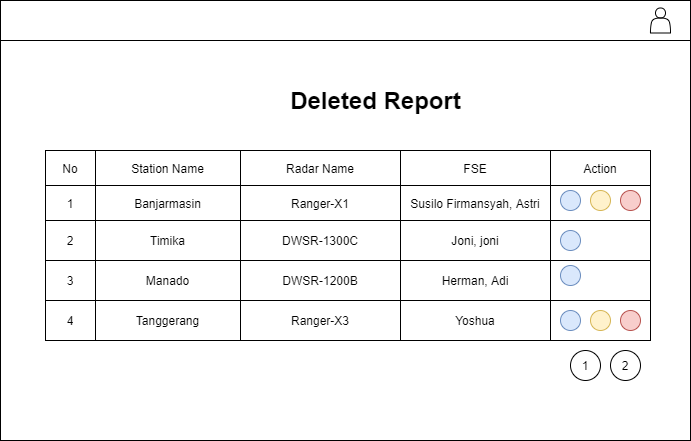

The diagram above was exported from draw.io. Its source (the exported page's mxGraphModel, read from the mxfile embedded in the PNG):
<mxGraphModel dx="704" dy="540" grid="1" gridSize="10" guides="1" tooltips="1" connect="1" arrows="1" fold="1" page="1" pageScale="1" pageWidth="850" pageHeight="1100" math="0" shadow="0">
  <root>
    <mxCell id="0" />
    <mxCell id="1" parent="0" />
    <mxCell id="2" value="" style="rounded=0;whiteSpace=wrap;html=1;" vertex="1" parent="1">
      <mxGeometry x="50" y="30" width="690" height="440" as="geometry" />
    </mxCell>
    <mxCell id="3" value="" style="rounded=0;whiteSpace=wrap;html=1;" vertex="1" parent="1">
      <mxGeometry x="50" y="30" width="690" height="40" as="geometry" />
    </mxCell>
    <mxCell id="4" value="" style="shape=actor;whiteSpace=wrap;html=1;" vertex="1" parent="1">
      <mxGeometry x="700" y="37.5" width="20" height="25" as="geometry" />
    </mxCell>
    <mxCell id="5" value="" style="shape=table;html=1;whiteSpace=wrap;startSize=0;container=1;collapsible=0;childLayout=tableLayout;" vertex="1" parent="1">
      <mxGeometry x="95" y="180" width="605" height="190" as="geometry" />
    </mxCell>
    <mxCell id="6" value="" style="shape=partialRectangle;html=1;whiteSpace=wrap;collapsible=0;dropTarget=0;pointerEvents=0;fillColor=none;top=0;left=0;bottom=0;right=0;points=[[0,0.5],[1,0.5]];portConstraint=eastwest;" vertex="1" parent="5">
      <mxGeometry width="605" height="35" as="geometry" />
    </mxCell>
    <mxCell id="7" value="No" style="shape=partialRectangle;html=1;whiteSpace=wrap;connectable=0;overflow=hidden;fillColor=none;top=0;left=0;bottom=0;right=0;" vertex="1" parent="6">
      <mxGeometry width="50" height="35" as="geometry" />
    </mxCell>
    <mxCell id="8" value="Station Name" style="shape=partialRectangle;html=1;whiteSpace=wrap;connectable=0;overflow=hidden;fillColor=none;top=0;left=0;bottom=0;right=0;" vertex="1" parent="6">
      <mxGeometry x="50" width="145" height="35" as="geometry" />
    </mxCell>
    <mxCell id="9" value="Radar Name" style="shape=partialRectangle;html=1;whiteSpace=wrap;connectable=0;overflow=hidden;fillColor=none;top=0;left=0;bottom=0;right=0;" vertex="1" parent="6">
      <mxGeometry x="195" width="160" height="35" as="geometry" />
    </mxCell>
    <mxCell id="10" value="FSE" style="shape=partialRectangle;html=1;whiteSpace=wrap;connectable=0;overflow=hidden;fillColor=none;top=0;left=0;bottom=0;right=0;" vertex="1" parent="6">
      <mxGeometry x="355" width="150" height="35" as="geometry" />
    </mxCell>
    <mxCell id="11" value="Action" style="shape=partialRectangle;html=1;whiteSpace=wrap;connectable=0;overflow=hidden;fillColor=none;top=0;left=0;bottom=0;right=0;" vertex="1" parent="6">
      <mxGeometry x="505" width="100" height="35" as="geometry" />
    </mxCell>
    <mxCell id="12" value="" style="shape=partialRectangle;html=1;whiteSpace=wrap;collapsible=0;dropTarget=0;pointerEvents=0;fillColor=none;top=0;left=0;bottom=0;right=0;points=[[0,0.5],[1,0.5]];portConstraint=eastwest;" vertex="1" parent="5">
      <mxGeometry y="35" width="605" height="35" as="geometry" />
    </mxCell>
    <mxCell id="13" value="1" style="shape=partialRectangle;html=1;whiteSpace=wrap;connectable=0;overflow=hidden;fillColor=none;top=0;left=0;bottom=0;right=0;" vertex="1" parent="12">
      <mxGeometry width="50" height="35" as="geometry" />
    </mxCell>
    <mxCell id="14" value="Banjarmasin" style="shape=partialRectangle;html=1;whiteSpace=wrap;connectable=0;overflow=hidden;fillColor=none;top=0;left=0;bottom=0;right=0;" vertex="1" parent="12">
      <mxGeometry x="50" width="145" height="35" as="geometry" />
    </mxCell>
    <mxCell id="15" value="Ranger-X1" style="shape=partialRectangle;html=1;whiteSpace=wrap;connectable=0;overflow=hidden;fillColor=none;top=0;left=0;bottom=0;right=0;" vertex="1" parent="12">
      <mxGeometry x="195" width="160" height="35" as="geometry" />
    </mxCell>
    <mxCell id="16" value="Susilo Firmansyah, Astri" style="shape=partialRectangle;html=1;whiteSpace=wrap;connectable=0;overflow=hidden;fillColor=none;top=0;left=0;bottom=0;right=0;" vertex="1" parent="12">
      <mxGeometry x="355" width="150" height="35" as="geometry" />
    </mxCell>
    <mxCell id="17" value="" style="shape=partialRectangle;html=1;whiteSpace=wrap;connectable=0;overflow=hidden;fillColor=none;top=0;left=0;bottom=0;right=0;" vertex="1" parent="12">
      <mxGeometry x="505" width="100" height="35" as="geometry" />
    </mxCell>
    <mxCell id="18" value="" style="shape=partialRectangle;html=1;whiteSpace=wrap;collapsible=0;dropTarget=0;pointerEvents=0;fillColor=none;top=0;left=0;bottom=0;right=0;points=[[0,0.5],[1,0.5]];portConstraint=eastwest;" vertex="1" parent="5">
      <mxGeometry y="70" width="605" height="40" as="geometry" />
    </mxCell>
    <mxCell id="19" value="2" style="shape=partialRectangle;html=1;whiteSpace=wrap;connectable=0;overflow=hidden;fillColor=none;top=0;left=0;bottom=0;right=0;" vertex="1" parent="18">
      <mxGeometry width="50" height="40" as="geometry" />
    </mxCell>
    <mxCell id="20" value="Timika" style="shape=partialRectangle;html=1;whiteSpace=wrap;connectable=0;overflow=hidden;fillColor=none;top=0;left=0;bottom=0;right=0;" vertex="1" parent="18">
      <mxGeometry x="50" width="145" height="40" as="geometry" />
    </mxCell>
    <mxCell id="21" value="DWSR-1300C" style="shape=partialRectangle;html=1;whiteSpace=wrap;connectable=0;overflow=hidden;fillColor=none;top=0;left=0;bottom=0;right=0;" vertex="1" parent="18">
      <mxGeometry x="195" width="160" height="40" as="geometry" />
    </mxCell>
    <mxCell id="22" value="Joni, joni" style="shape=partialRectangle;html=1;whiteSpace=wrap;connectable=0;overflow=hidden;fillColor=none;top=0;left=0;bottom=0;right=0;" vertex="1" parent="18">
      <mxGeometry x="355" width="150" height="40" as="geometry" />
    </mxCell>
    <mxCell id="23" value="" style="shape=partialRectangle;html=1;whiteSpace=wrap;connectable=0;overflow=hidden;fillColor=none;top=0;left=0;bottom=0;right=0;" vertex="1" parent="18">
      <mxGeometry x="505" width="100" height="40" as="geometry" />
    </mxCell>
    <mxCell id="24" value="" style="shape=partialRectangle;html=1;whiteSpace=wrap;collapsible=0;dropTarget=0;pointerEvents=0;fillColor=none;top=0;left=0;bottom=0;right=0;points=[[0,0.5],[1,0.5]];portConstraint=eastwest;" vertex="1" parent="5">
      <mxGeometry y="110" width="605" height="40" as="geometry" />
    </mxCell>
    <mxCell id="25" value="3" style="shape=partialRectangle;html=1;whiteSpace=wrap;connectable=0;overflow=hidden;fillColor=none;top=0;left=0;bottom=0;right=0;" vertex="1" parent="24">
      <mxGeometry width="50" height="40" as="geometry" />
    </mxCell>
    <mxCell id="26" value="Manado" style="shape=partialRectangle;html=1;whiteSpace=wrap;connectable=0;overflow=hidden;fillColor=none;top=0;left=0;bottom=0;right=0;" vertex="1" parent="24">
      <mxGeometry x="50" width="145" height="40" as="geometry" />
    </mxCell>
    <mxCell id="27" value="DWSR-1200B" style="shape=partialRectangle;html=1;whiteSpace=wrap;connectable=0;overflow=hidden;fillColor=none;top=0;left=0;bottom=0;right=0;" vertex="1" parent="24">
      <mxGeometry x="195" width="160" height="40" as="geometry" />
    </mxCell>
    <mxCell id="28" value="Herman, Adi" style="shape=partialRectangle;html=1;whiteSpace=wrap;connectable=0;overflow=hidden;fillColor=none;top=0;left=0;bottom=0;right=0;" vertex="1" parent="24">
      <mxGeometry x="355" width="150" height="40" as="geometry" />
    </mxCell>
    <mxCell id="29" value="" style="shape=partialRectangle;html=1;whiteSpace=wrap;connectable=0;overflow=hidden;fillColor=none;top=0;left=0;bottom=0;right=0;" vertex="1" parent="24">
      <mxGeometry x="505" width="100" height="40" as="geometry" />
    </mxCell>
    <mxCell id="30" value="" style="shape=partialRectangle;html=1;whiteSpace=wrap;collapsible=0;dropTarget=0;pointerEvents=0;fillColor=none;top=0;left=0;bottom=0;right=0;points=[[0,0.5],[1,0.5]];portConstraint=eastwest;" vertex="1" parent="5">
      <mxGeometry y="150" width="605" height="40" as="geometry" />
    </mxCell>
    <mxCell id="31" value="4" style="shape=partialRectangle;html=1;whiteSpace=wrap;connectable=0;overflow=hidden;fillColor=none;top=0;left=0;bottom=0;right=0;" vertex="1" parent="30">
      <mxGeometry width="50" height="40" as="geometry" />
    </mxCell>
    <mxCell id="32" value="Tanggerang" style="shape=partialRectangle;html=1;whiteSpace=wrap;connectable=0;overflow=hidden;fillColor=none;top=0;left=0;bottom=0;right=0;" vertex="1" parent="30">
      <mxGeometry x="50" width="145" height="40" as="geometry" />
    </mxCell>
    <mxCell id="33" value="Ranger-X3" style="shape=partialRectangle;html=1;whiteSpace=wrap;connectable=0;overflow=hidden;fillColor=none;top=0;left=0;bottom=0;right=0;" vertex="1" parent="30">
      <mxGeometry x="195" width="160" height="40" as="geometry" />
    </mxCell>
    <mxCell id="34" value="Yoshua" style="shape=partialRectangle;html=1;whiteSpace=wrap;connectable=0;overflow=hidden;fillColor=none;top=0;left=0;bottom=0;right=0;" vertex="1" parent="30">
      <mxGeometry x="355" width="150" height="40" as="geometry" />
    </mxCell>
    <mxCell id="35" value="" style="shape=partialRectangle;html=1;whiteSpace=wrap;connectable=0;overflow=hidden;fillColor=none;top=0;left=0;bottom=0;right=0;" vertex="1" parent="30">
      <mxGeometry x="505" width="100" height="40" as="geometry" />
    </mxCell>
    <mxCell id="36" value="" style="group" vertex="1" connectable="0" parent="1">
      <mxGeometry x="610" y="220" width="80" height="20" as="geometry" />
    </mxCell>
    <mxCell id="37" value="" style="group" vertex="1" connectable="0" parent="36">
      <mxGeometry width="80" height="20" as="geometry" />
    </mxCell>
    <mxCell id="38" value="" style="ellipse;whiteSpace=wrap;html=1;aspect=fixed;fillColor=#dae8fc;strokeColor=#6c8ebf;" vertex="1" parent="37">
      <mxGeometry width="20" height="20" as="geometry" />
    </mxCell>
    <mxCell id="39" value="" style="ellipse;whiteSpace=wrap;html=1;aspect=fixed;fillColor=#f8cecc;strokeColor=#b85450;" vertex="1" parent="37">
      <mxGeometry x="60" width="20" height="20" as="geometry" />
    </mxCell>
    <mxCell id="40" value="" style="ellipse;whiteSpace=wrap;html=1;aspect=fixed;fillColor=#fff2cc;strokeColor=#d6b656;" vertex="1" parent="37">
      <mxGeometry x="30" width="20" height="20" as="geometry" />
    </mxCell>
    <mxCell id="41" value="" style="group" vertex="1" connectable="0" parent="1">
      <mxGeometry x="610" y="260" width="80" height="20" as="geometry" />
    </mxCell>
    <mxCell id="42" value="" style="group" vertex="1" connectable="0" parent="41">
      <mxGeometry width="80" height="20" as="geometry" />
    </mxCell>
    <mxCell id="43" value="" style="ellipse;whiteSpace=wrap;html=1;aspect=fixed;fillColor=#dae8fc;strokeColor=#6c8ebf;" vertex="1" parent="42">
      <mxGeometry width="20" height="20" as="geometry" />
    </mxCell>
    <mxCell id="46" value="" style="group" vertex="1" connectable="0" parent="1">
      <mxGeometry x="610" y="295" width="80" height="20" as="geometry" />
    </mxCell>
    <mxCell id="47" value="" style="group" vertex="1" connectable="0" parent="46">
      <mxGeometry width="80" height="20" as="geometry" />
    </mxCell>
    <mxCell id="48" value="" style="ellipse;whiteSpace=wrap;html=1;aspect=fixed;fillColor=#dae8fc;strokeColor=#6c8ebf;" vertex="1" parent="47">
      <mxGeometry width="20" height="20" as="geometry" />
    </mxCell>
    <mxCell id="53" value="1" style="ellipse;whiteSpace=wrap;html=1;aspect=fixed;" vertex="1" parent="1">
      <mxGeometry x="620" y="380" width="30" height="30" as="geometry" />
    </mxCell>
    <mxCell id="54" value="2" style="ellipse;whiteSpace=wrap;html=1;aspect=fixed;" vertex="1" parent="1">
      <mxGeometry x="660" y="380" width="30" height="30" as="geometry" />
    </mxCell>
    <mxCell id="55" value="" style="ellipse;whiteSpace=wrap;html=1;aspect=fixed;fillColor=#f8cecc;strokeColor=#b85450;" vertex="1" parent="1">
      <mxGeometry x="670" y="340" width="20" height="20" as="geometry" />
    </mxCell>
    <mxCell id="56" value="" style="ellipse;whiteSpace=wrap;html=1;aspect=fixed;fillColor=#fff2cc;strokeColor=#d6b656;" vertex="1" parent="1">
      <mxGeometry x="640" y="340" width="20" height="20" as="geometry" />
    </mxCell>
    <mxCell id="57" value="" style="ellipse;whiteSpace=wrap;html=1;aspect=fixed;fillColor=#dae8fc;strokeColor=#6c8ebf;" vertex="1" parent="1">
      <mxGeometry x="610" y="340" width="20" height="20" as="geometry" />
    </mxCell>
    <mxCell id="60" value="Deleted Report" style="text;html=1;strokeColor=none;fillColor=none;align=center;verticalAlign=middle;whiteSpace=wrap;rounded=0;fontStyle=1;fontSize=24;" vertex="1" parent="1">
      <mxGeometry x="309" y="120" width="232.5" height="20" as="geometry" />
    </mxCell>
  </root>
</mxGraphModel>